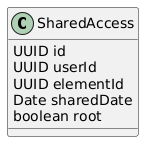

The diagram above was rendered by PlantUML. Its source (embedded in the PNG):
@startuml
class SharedAccess {
  UUID id
  UUID userId
  UUID elementId
  Date sharedDate
  boolean root
}
@enduml